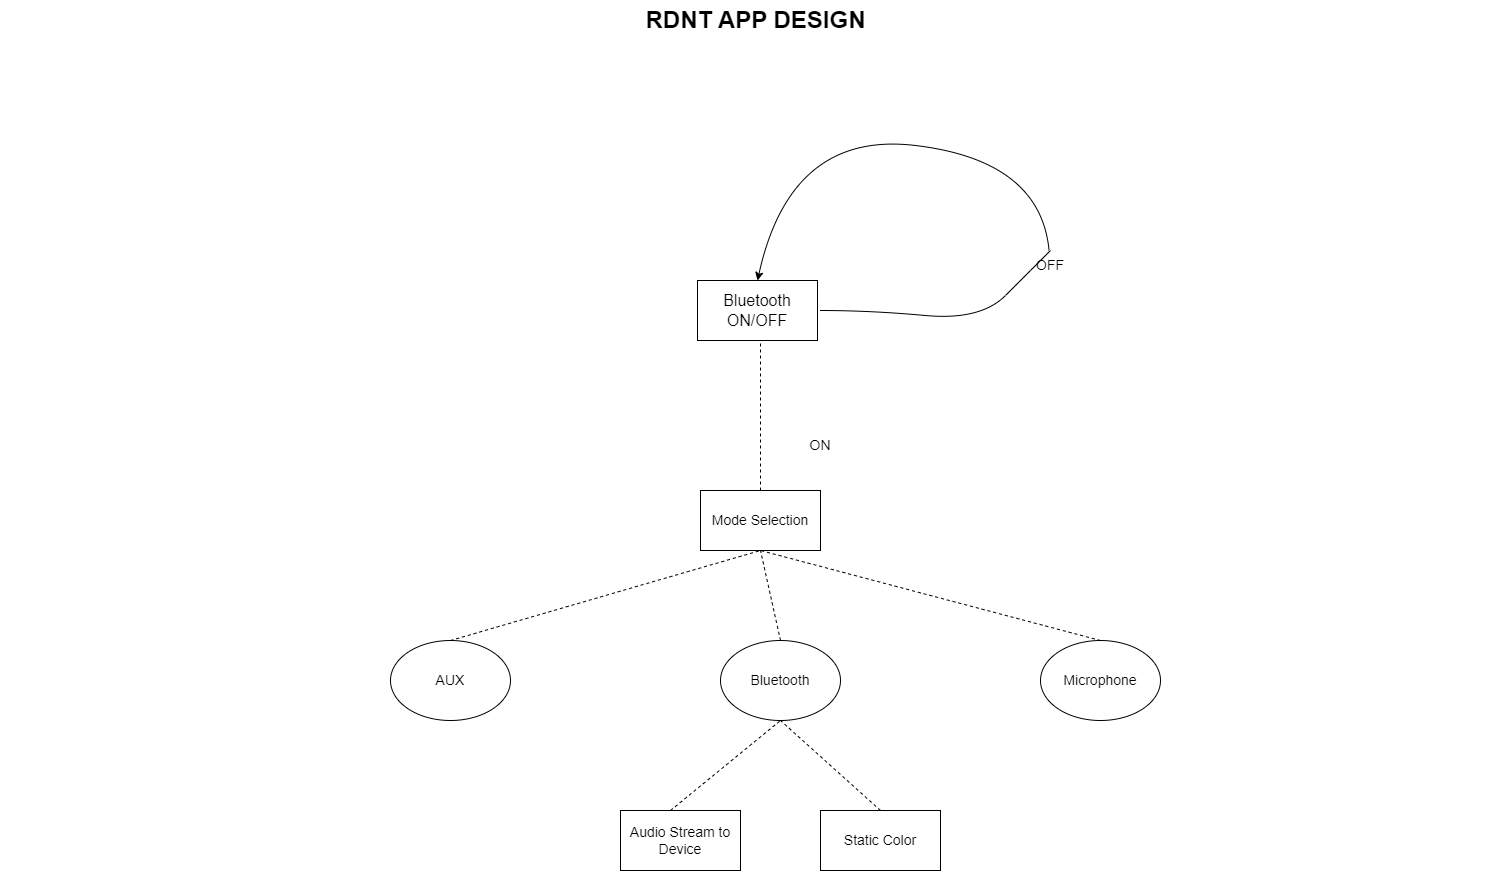

The diagram above was exported from draw.io. Its source (the exported page's mxGraphModel, read from the mxfile embedded in the PNG):
<mxGraphModel dx="2580" dy="1144" grid="1" gridSize="10" guides="1" tooltips="1" connect="1" arrows="1" fold="1" page="1" pageScale="1.5" pageWidth="1169" pageHeight="826" background="none" math="0" shadow="0">
  <root>
    <mxCell id="0" style=";html=1;" />
    <mxCell id="1" style=";html=1;" parent="0" />
    <mxCell id="1672d66443f91eb5-23" value="RDNT APP DESIGN" style="text;strokeColor=none;fillColor=none;html=1;fontSize=24;fontStyle=1;verticalAlign=middle;align=center;" parent="1" vertex="1">
      <mxGeometry x="120" y="40" width="1510" height="40" as="geometry" />
    </mxCell>
    <mxCell id="GdgEK0hODtTBfNi1uX5l-1" value="&lt;font size=&quot;3&quot;&gt;Bluetooth ON/OFF&lt;/font&gt;" style="rounded=0;whiteSpace=wrap;html=1;" vertex="1" parent="1">
      <mxGeometry x="817" y="320" width="120" height="60" as="geometry" />
    </mxCell>
    <mxCell id="GdgEK0hODtTBfNi1uX5l-2" value="" style="endArrow=none;dashed=1;html=1;rounded=0;" edge="1" parent="1">
      <mxGeometry width="50" height="50" relative="1" as="geometry">
        <mxPoint x="880" y="530" as="sourcePoint" />
        <mxPoint x="880" y="380" as="targetPoint" />
      </mxGeometry>
    </mxCell>
    <mxCell id="GdgEK0hODtTBfNi1uX5l-5" value="" style="curved=1;endArrow=classic;html=1;rounded=0;fontSize=14;entryX=0.5;entryY=0;entryDx=0;entryDy=0;startArrow=none;" edge="1" parent="1" source="GdgEK0hODtTBfNi1uX5l-7" target="GdgEK0hODtTBfNi1uX5l-1">
      <mxGeometry width="50" height="50" relative="1" as="geometry">
        <mxPoint x="940" y="350" as="sourcePoint" />
        <mxPoint x="840" y="240" as="targetPoint" />
        <Array as="points">
          <mxPoint x="1160" y="200" />
          <mxPoint x="910" y="170" />
        </Array>
      </mxGeometry>
    </mxCell>
    <mxCell id="GdgEK0hODtTBfNi1uX5l-6" value="" style="curved=1;endArrow=none;html=1;rounded=0;fontSize=14;entryX=0.5;entryY=0;entryDx=0;entryDy=0;" edge="1" parent="1" target="GdgEK0hODtTBfNi1uX5l-7">
      <mxGeometry width="50" height="50" relative="1" as="geometry">
        <mxPoint x="940" y="350" as="sourcePoint" />
        <mxPoint x="877" y="320" as="targetPoint" />
        <Array as="points">
          <mxPoint x="990" y="350" />
          <mxPoint x="1100" y="360" />
          <mxPoint x="1150" y="310" />
        </Array>
      </mxGeometry>
    </mxCell>
    <mxCell id="GdgEK0hODtTBfNi1uX5l-7" value="OFF" style="text;html=1;strokeColor=none;fillColor=none;align=center;verticalAlign=middle;whiteSpace=wrap;rounded=0;fontSize=14;" vertex="1" parent="1">
      <mxGeometry x="1140" y="290" width="60" height="30" as="geometry" />
    </mxCell>
    <mxCell id="GdgEK0hODtTBfNi1uX5l-8" value="ON" style="text;html=1;strokeColor=none;fillColor=none;align=center;verticalAlign=middle;whiteSpace=wrap;rounded=0;fontSize=14;" vertex="1" parent="1">
      <mxGeometry x="910" y="470" width="60" height="30" as="geometry" />
    </mxCell>
    <mxCell id="GdgEK0hODtTBfNi1uX5l-9" value="Mode Selection" style="rounded=0;whiteSpace=wrap;html=1;fontSize=14;" vertex="1" parent="1">
      <mxGeometry x="820" y="530" width="120" height="60" as="geometry" />
    </mxCell>
    <mxCell id="GdgEK0hODtTBfNi1uX5l-10" value="AUX" style="ellipse;whiteSpace=wrap;html=1;fontSize=14;" vertex="1" parent="1">
      <mxGeometry x="510" y="680" width="120" height="80" as="geometry" />
    </mxCell>
    <mxCell id="GdgEK0hODtTBfNi1uX5l-11" value="Bluetooth" style="ellipse;whiteSpace=wrap;html=1;fontSize=14;" vertex="1" parent="1">
      <mxGeometry x="840" y="680" width="120" height="80" as="geometry" />
    </mxCell>
    <mxCell id="GdgEK0hODtTBfNi1uX5l-12" value="Microphone" style="ellipse;whiteSpace=wrap;html=1;fontSize=14;" vertex="1" parent="1">
      <mxGeometry x="1160" y="680" width="120" height="80" as="geometry" />
    </mxCell>
    <mxCell id="GdgEK0hODtTBfNi1uX5l-13" value="" style="endArrow=none;dashed=1;html=1;rounded=0;fontSize=14;entryX=0.5;entryY=1;entryDx=0;entryDy=0;" edge="1" parent="1" target="GdgEK0hODtTBfNi1uX5l-9">
      <mxGeometry width="50" height="50" relative="1" as="geometry">
        <mxPoint x="570" y="680" as="sourcePoint" />
        <mxPoint x="620" y="630" as="targetPoint" />
      </mxGeometry>
    </mxCell>
    <mxCell id="GdgEK0hODtTBfNi1uX5l-14" value="" style="endArrow=none;dashed=1;html=1;rounded=0;fontSize=14;entryX=0.5;entryY=1;entryDx=0;entryDy=0;exitX=0.5;exitY=0;exitDx=0;exitDy=0;" edge="1" parent="1" source="GdgEK0hODtTBfNi1uX5l-11" target="GdgEK0hODtTBfNi1uX5l-9">
      <mxGeometry width="50" height="50" relative="1" as="geometry">
        <mxPoint x="580" y="690" as="sourcePoint" />
        <mxPoint x="890" y="600" as="targetPoint" />
      </mxGeometry>
    </mxCell>
    <mxCell id="GdgEK0hODtTBfNi1uX5l-15" value="" style="endArrow=none;dashed=1;html=1;rounded=0;fontSize=14;entryX=0.5;entryY=1;entryDx=0;entryDy=0;exitX=0.5;exitY=0;exitDx=0;exitDy=0;" edge="1" parent="1" source="GdgEK0hODtTBfNi1uX5l-12" target="GdgEK0hODtTBfNi1uX5l-9">
      <mxGeometry width="50" height="50" relative="1" as="geometry">
        <mxPoint x="590" y="700" as="sourcePoint" />
        <mxPoint x="900" y="610" as="targetPoint" />
      </mxGeometry>
    </mxCell>
    <mxCell id="GdgEK0hODtTBfNi1uX5l-16" value="Static Color" style="rounded=0;whiteSpace=wrap;html=1;fontSize=14;" vertex="1" parent="1">
      <mxGeometry x="940" y="850" width="120" height="60" as="geometry" />
    </mxCell>
    <mxCell id="GdgEK0hODtTBfNi1uX5l-17" value="" style="endArrow=none;dashed=1;html=1;rounded=0;fontSize=14;entryX=0.5;entryY=1;entryDx=0;entryDy=0;exitX=0.5;exitY=0;exitDx=0;exitDy=0;" edge="1" parent="1" source="GdgEK0hODtTBfNi1uX5l-16" target="GdgEK0hODtTBfNi1uX5l-11">
      <mxGeometry width="50" height="50" relative="1" as="geometry">
        <mxPoint x="900" y="850" as="sourcePoint" />
        <mxPoint x="940" y="780" as="targetPoint" />
      </mxGeometry>
    </mxCell>
    <mxCell id="GdgEK0hODtTBfNi1uX5l-18" value="Audio Stream to Device" style="rounded=0;whiteSpace=wrap;html=1;fontSize=14;" vertex="1" parent="1">
      <mxGeometry x="740" y="850" width="120" height="60" as="geometry" />
    </mxCell>
    <mxCell id="GdgEK0hODtTBfNi1uX5l-19" value="" style="endArrow=none;dashed=1;html=1;rounded=0;fontSize=14;entryX=0.5;entryY=1;entryDx=0;entryDy=0;" edge="1" parent="1" target="GdgEK0hODtTBfNi1uX5l-11">
      <mxGeometry width="50" height="50" relative="1" as="geometry">
        <mxPoint x="790" y="850" as="sourcePoint" />
        <mxPoint x="840" y="800" as="targetPoint" />
      </mxGeometry>
    </mxCell>
  </root>
</mxGraphModel>